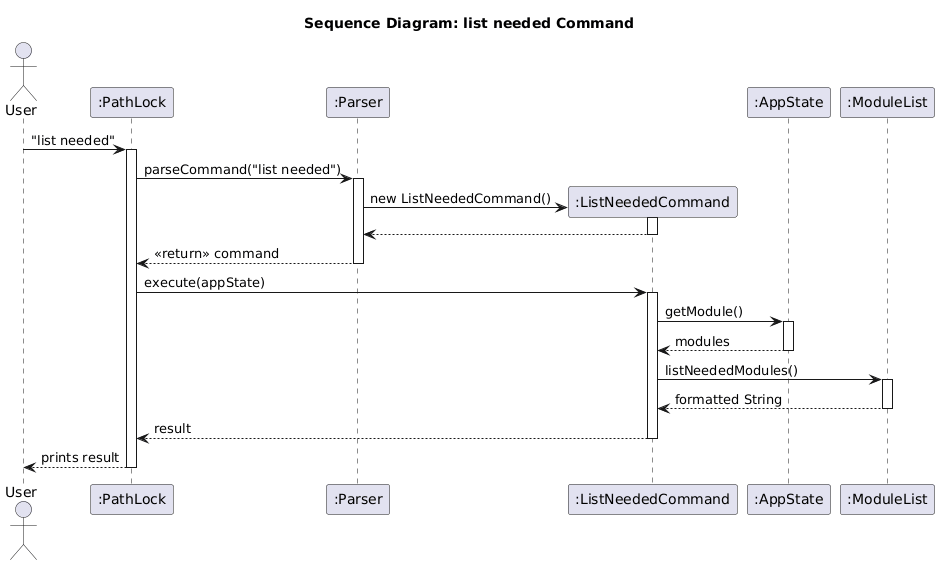

The diagram above was rendered by PlantUML. Its source (embedded in the PNG):
@startuml
title Sequence Diagram: list needed Command
actor User
participant ":PathLock" as PL
participant ":Parser" as P
participant ":ListNeededCommand" as LC
participant ":AppState" as AS
participant ":ModuleList" as ML

User -> PL : "list needed"
activate PL

PL -> P : parseCommand("list needed")
activate P

create LC
P -> LC : new ListNeededCommand()
activate LC

LC --> P
deactivate

P --> PL : <<return>> command
deactivate P

PL -> LC : execute(appState)
activate LC

LC -> AS : getModule()
activate AS

AS --> LC : modules
deactivate AS

LC -> ML : listNeededModules()
activate ML

ML --> LC : formatted String
deactivate ML

LC --> PL : result
deactivate LC

PL --> User : prints result
deactivate PL
@enduml